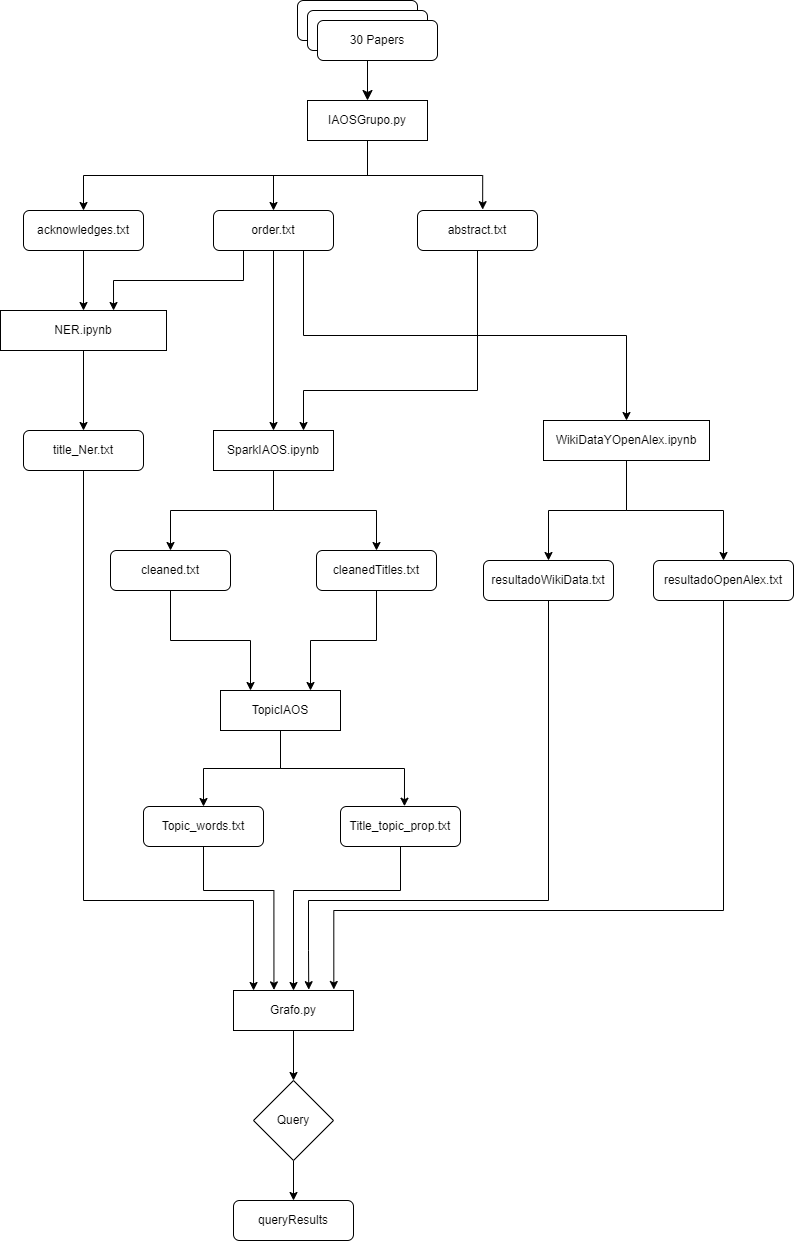

The diagram above was exported from draw.io. Its source (the exported page's mxGraphModel, read from the mxfile embedded in the PNG):
<mxGraphModel dx="1050" dy="523" grid="1" gridSize="10" guides="1" tooltips="1" connect="1" arrows="1" fold="1" page="1" pageScale="1" pageWidth="827" pageHeight="1169" math="0" shadow="0">
  <root>
    <mxCell id="WIyWlLk6GJQsqaUBKTNV-0" />
    <mxCell id="WIyWlLk6GJQsqaUBKTNV-1" parent="WIyWlLk6GJQsqaUBKTNV-0" />
    <mxCell id="WIyWlLk6GJQsqaUBKTNV-2" value="" style="rounded=0;html=1;jettySize=auto;orthogonalLoop=1;fontSize=11;endArrow=classic;endFill=1;endSize=8;strokeWidth=1;shadow=0;labelBackgroundColor=none;edgeStyle=orthogonalEdgeStyle;entryX=0.5;entryY=0;entryDx=0;entryDy=0;" parent="WIyWlLk6GJQsqaUBKTNV-1" source="WIyWlLk6GJQsqaUBKTNV-3" target="u_tl5Y1li-qFTIlrTDrz-3" edge="1">
      <mxGeometry relative="1" as="geometry">
        <mxPoint x="414" y="160" as="targetPoint" />
        <Array as="points">
          <mxPoint x="414" y="110" />
          <mxPoint x="414" y="110" />
        </Array>
      </mxGeometry>
    </mxCell>
    <mxCell id="WIyWlLk6GJQsqaUBKTNV-3" value="30 Papers" style="rounded=1;whiteSpace=wrap;html=1;fontSize=12;glass=0;strokeWidth=1;shadow=0;" parent="WIyWlLk6GJQsqaUBKTNV-1" vertex="1">
      <mxGeometry x="344" y="50" width="120" height="40" as="geometry" />
    </mxCell>
    <mxCell id="u_tl5Y1li-qFTIlrTDrz-0" value="30 Papers" style="rounded=1;whiteSpace=wrap;html=1;fontSize=12;glass=0;strokeWidth=1;shadow=0;" parent="WIyWlLk6GJQsqaUBKTNV-1" vertex="1">
      <mxGeometry x="354" y="60" width="120" height="40" as="geometry" />
    </mxCell>
    <mxCell id="u_tl5Y1li-qFTIlrTDrz-1" value="30 Papers" style="rounded=1;whiteSpace=wrap;html=1;fontSize=12;glass=0;strokeWidth=1;shadow=0;" parent="WIyWlLk6GJQsqaUBKTNV-1" vertex="1">
      <mxGeometry x="364" y="70" width="120" height="40" as="geometry" />
    </mxCell>
    <mxCell id="u_tl5Y1li-qFTIlrTDrz-35" style="edgeStyle=orthogonalEdgeStyle;rounded=0;orthogonalLoop=1;jettySize=auto;html=1;exitX=0.5;exitY=1;exitDx=0;exitDy=0;entryX=0.5;entryY=0;entryDx=0;entryDy=0;" parent="WIyWlLk6GJQsqaUBKTNV-1" source="u_tl5Y1li-qFTIlrTDrz-3" target="u_tl5Y1li-qFTIlrTDrz-33" edge="1">
      <mxGeometry relative="1" as="geometry" />
    </mxCell>
    <mxCell id="u_tl5Y1li-qFTIlrTDrz-36" style="edgeStyle=orthogonalEdgeStyle;rounded=0;orthogonalLoop=1;jettySize=auto;html=1;exitX=0.5;exitY=1;exitDx=0;exitDy=0;entryX=0.543;entryY=-0.022;entryDx=0;entryDy=0;entryPerimeter=0;" parent="WIyWlLk6GJQsqaUBKTNV-1" source="u_tl5Y1li-qFTIlrTDrz-3" target="u_tl5Y1li-qFTIlrTDrz-34" edge="1">
      <mxGeometry relative="1" as="geometry" />
    </mxCell>
    <mxCell id="u_tl5Y1li-qFTIlrTDrz-43" style="edgeStyle=orthogonalEdgeStyle;rounded=0;orthogonalLoop=1;jettySize=auto;html=1;exitX=0.5;exitY=1;exitDx=0;exitDy=0;" parent="WIyWlLk6GJQsqaUBKTNV-1" source="u_tl5Y1li-qFTIlrTDrz-3" target="u_tl5Y1li-qFTIlrTDrz-39" edge="1">
      <mxGeometry relative="1" as="geometry" />
    </mxCell>
    <mxCell id="u_tl5Y1li-qFTIlrTDrz-3" value="IAOSGrupo.py" style="rounded=0;whiteSpace=wrap;html=1;" parent="WIyWlLk6GJQsqaUBKTNV-1" vertex="1">
      <mxGeometry x="354" y="150" width="120" height="40" as="geometry" />
    </mxCell>
    <mxCell id="u_tl5Y1li-qFTIlrTDrz-41" style="edgeStyle=orthogonalEdgeStyle;rounded=0;orthogonalLoop=1;jettySize=auto;html=1;exitX=0.5;exitY=1;exitDx=0;exitDy=0;" parent="WIyWlLk6GJQsqaUBKTNV-1" source="u_tl5Y1li-qFTIlrTDrz-6" target="u_tl5Y1li-qFTIlrTDrz-8" edge="1">
      <mxGeometry relative="1" as="geometry" />
    </mxCell>
    <mxCell id="u_tl5Y1li-qFTIlrTDrz-42" style="edgeStyle=orthogonalEdgeStyle;rounded=0;orthogonalLoop=1;jettySize=auto;html=1;exitX=0.5;exitY=1;exitDx=0;exitDy=0;entryX=0.5;entryY=0;entryDx=0;entryDy=0;" parent="WIyWlLk6GJQsqaUBKTNV-1" source="u_tl5Y1li-qFTIlrTDrz-6" target="u_tl5Y1li-qFTIlrTDrz-28" edge="1">
      <mxGeometry relative="1" as="geometry" />
    </mxCell>
    <mxCell id="u_tl5Y1li-qFTIlrTDrz-6" value="SparkIAOS.ipynb" style="rounded=0;whiteSpace=wrap;html=1;" parent="WIyWlLk6GJQsqaUBKTNV-1" vertex="1">
      <mxGeometry x="260" y="480" width="120" height="40" as="geometry" />
    </mxCell>
    <mxCell id="u_tl5Y1li-qFTIlrTDrz-55" style="edgeStyle=orthogonalEdgeStyle;rounded=0;orthogonalLoop=1;jettySize=auto;html=1;exitX=0.5;exitY=1;exitDx=0;exitDy=0;entryX=0.25;entryY=0;entryDx=0;entryDy=0;" parent="WIyWlLk6GJQsqaUBKTNV-1" source="u_tl5Y1li-qFTIlrTDrz-8" target="u_tl5Y1li-qFTIlrTDrz-19" edge="1">
      <mxGeometry relative="1" as="geometry" />
    </mxCell>
    <mxCell id="u_tl5Y1li-qFTIlrTDrz-8" value="cleaned.txt" style="rounded=1;whiteSpace=wrap;html=1;fontSize=12;glass=0;strokeWidth=1;shadow=0;" parent="WIyWlLk6GJQsqaUBKTNV-1" vertex="1">
      <mxGeometry x="157" y="600" width="120" height="40" as="geometry" />
    </mxCell>
    <mxCell id="u_tl5Y1li-qFTIlrTDrz-24" value="" style="edgeStyle=orthogonalEdgeStyle;rounded=0;orthogonalLoop=1;jettySize=auto;html=1;" parent="WIyWlLk6GJQsqaUBKTNV-1" source="u_tl5Y1li-qFTIlrTDrz-19" target="u_tl5Y1li-qFTIlrTDrz-21" edge="1">
      <mxGeometry relative="1" as="geometry" />
    </mxCell>
    <mxCell id="u_tl5Y1li-qFTIlrTDrz-66" style="edgeStyle=orthogonalEdgeStyle;rounded=0;orthogonalLoop=1;jettySize=auto;html=1;exitX=0.5;exitY=1;exitDx=0;exitDy=0;entryX=0.533;entryY=-0.007;entryDx=0;entryDy=0;entryPerimeter=0;" parent="WIyWlLk6GJQsqaUBKTNV-1" source="u_tl5Y1li-qFTIlrTDrz-19" target="u_tl5Y1li-qFTIlrTDrz-65" edge="1">
      <mxGeometry relative="1" as="geometry" />
    </mxCell>
    <mxCell id="u_tl5Y1li-qFTIlrTDrz-19" value="TopicIAOS" style="rounded=0;whiteSpace=wrap;html=1;" parent="WIyWlLk6GJQsqaUBKTNV-1" vertex="1">
      <mxGeometry x="267" y="740" width="120" height="40" as="geometry" />
    </mxCell>
    <mxCell id="u_tl5Y1li-qFTIlrTDrz-51" style="edgeStyle=orthogonalEdgeStyle;rounded=0;orthogonalLoop=1;jettySize=auto;html=1;exitX=0.5;exitY=1;exitDx=0;exitDy=0;entryX=0.5;entryY=0;entryDx=0;entryDy=0;" parent="WIyWlLk6GJQsqaUBKTNV-1" source="u_tl5Y1li-qFTIlrTDrz-20" target="u_tl5Y1li-qFTIlrTDrz-22" edge="1">
      <mxGeometry relative="1" as="geometry" />
    </mxCell>
    <mxCell id="u_tl5Y1li-qFTIlrTDrz-52" style="edgeStyle=orthogonalEdgeStyle;rounded=0;orthogonalLoop=1;jettySize=auto;html=1;exitX=0.5;exitY=1;exitDx=0;exitDy=0;entryX=0.5;entryY=0;entryDx=0;entryDy=0;" parent="WIyWlLk6GJQsqaUBKTNV-1" source="u_tl5Y1li-qFTIlrTDrz-20" target="u_tl5Y1li-qFTIlrTDrz-23" edge="1">
      <mxGeometry relative="1" as="geometry" />
    </mxCell>
    <mxCell id="u_tl5Y1li-qFTIlrTDrz-20" value="WikiDataYOpenAlex.ipynb" style="rounded=0;whiteSpace=wrap;html=1;" parent="WIyWlLk6GJQsqaUBKTNV-1" vertex="1">
      <mxGeometry x="590" y="470" width="166" height="40" as="geometry" />
    </mxCell>
    <mxCell id="u_tl5Y1li-qFTIlrTDrz-62" style="edgeStyle=orthogonalEdgeStyle;rounded=0;orthogonalLoop=1;jettySize=auto;html=1;exitX=0.5;exitY=1;exitDx=0;exitDy=0;entryX=0.337;entryY=-0.015;entryDx=0;entryDy=0;entryPerimeter=0;" parent="WIyWlLk6GJQsqaUBKTNV-1" source="u_tl5Y1li-qFTIlrTDrz-21" target="u_tl5Y1li-qFTIlrTDrz-56" edge="1">
      <mxGeometry relative="1" as="geometry">
        <Array as="points">
          <mxPoint x="250" y="940" />
          <mxPoint x="320" y="940" />
          <mxPoint x="320" y="1039" />
        </Array>
      </mxGeometry>
    </mxCell>
    <mxCell id="u_tl5Y1li-qFTIlrTDrz-21" value="Topic_words.txt" style="rounded=1;whiteSpace=wrap;html=1;fontSize=12;glass=0;strokeWidth=1;shadow=0;" parent="WIyWlLk6GJQsqaUBKTNV-1" vertex="1">
      <mxGeometry x="190" y="856" width="120" height="40" as="geometry" />
    </mxCell>
    <mxCell id="u_tl5Y1li-qFTIlrTDrz-59" style="edgeStyle=orthogonalEdgeStyle;rounded=0;orthogonalLoop=1;jettySize=auto;html=1;exitX=0.5;exitY=1;exitDx=0;exitDy=0;entryX=0.627;entryY=-0.02;entryDx=0;entryDy=0;entryPerimeter=0;" parent="WIyWlLk6GJQsqaUBKTNV-1" source="u_tl5Y1li-qFTIlrTDrz-22" target="u_tl5Y1li-qFTIlrTDrz-56" edge="1">
      <mxGeometry relative="1" as="geometry">
        <Array as="points">
          <mxPoint x="595" y="950" />
          <mxPoint x="355" y="950" />
          <mxPoint x="355" y="1000" />
        </Array>
      </mxGeometry>
    </mxCell>
    <mxCell id="u_tl5Y1li-qFTIlrTDrz-22" value="resultadoWikiData.txt" style="rounded=1;whiteSpace=wrap;html=1;fontSize=12;glass=0;strokeWidth=1;shadow=0;" parent="WIyWlLk6GJQsqaUBKTNV-1" vertex="1">
      <mxGeometry x="530" y="610" width="130" height="40" as="geometry" />
    </mxCell>
    <mxCell id="u_tl5Y1li-qFTIlrTDrz-61" style="edgeStyle=orthogonalEdgeStyle;rounded=0;orthogonalLoop=1;jettySize=auto;html=1;exitX=0.5;exitY=1;exitDx=0;exitDy=0;entryX=0.836;entryY=-0.025;entryDx=0;entryDy=0;entryPerimeter=0;" parent="WIyWlLk6GJQsqaUBKTNV-1" source="u_tl5Y1li-qFTIlrTDrz-23" target="u_tl5Y1li-qFTIlrTDrz-56" edge="1">
      <mxGeometry relative="1" as="geometry">
        <Array as="points">
          <mxPoint x="770" y="960" />
          <mxPoint x="380" y="960" />
          <mxPoint x="380" y="1039" />
        </Array>
      </mxGeometry>
    </mxCell>
    <mxCell id="u_tl5Y1li-qFTIlrTDrz-23" value="resultadoOpenAlex.txt" style="rounded=1;whiteSpace=wrap;html=1;fontSize=12;glass=0;strokeWidth=1;shadow=0;" parent="WIyWlLk6GJQsqaUBKTNV-1" vertex="1">
      <mxGeometry x="700" y="610" width="140" height="40" as="geometry" />
    </mxCell>
    <mxCell id="u_tl5Y1li-qFTIlrTDrz-30" style="edgeStyle=orthogonalEdgeStyle;rounded=0;orthogonalLoop=1;jettySize=auto;html=1;exitX=0.5;exitY=1;exitDx=0;exitDy=0;entryX=0.75;entryY=0;entryDx=0;entryDy=0;" parent="WIyWlLk6GJQsqaUBKTNV-1" source="u_tl5Y1li-qFTIlrTDrz-28" target="u_tl5Y1li-qFTIlrTDrz-19" edge="1">
      <mxGeometry relative="1" as="geometry" />
    </mxCell>
    <mxCell id="u_tl5Y1li-qFTIlrTDrz-28" value="cleanedTitles.txt" style="rounded=1;whiteSpace=wrap;html=1;fontSize=12;glass=0;strokeWidth=1;shadow=0;" parent="WIyWlLk6GJQsqaUBKTNV-1" vertex="1">
      <mxGeometry x="363" y="600" width="120" height="40" as="geometry" />
    </mxCell>
    <mxCell id="u_tl5Y1li-qFTIlrTDrz-49" style="edgeStyle=orthogonalEdgeStyle;rounded=0;orthogonalLoop=1;jettySize=auto;html=1;exitX=0.5;exitY=1;exitDx=0;exitDy=0;entryX=0.5;entryY=0;entryDx=0;entryDy=0;" parent="WIyWlLk6GJQsqaUBKTNV-1" source="u_tl5Y1li-qFTIlrTDrz-33" target="u_tl5Y1li-qFTIlrTDrz-6" edge="1">
      <mxGeometry relative="1" as="geometry" />
    </mxCell>
    <mxCell id="u_tl5Y1li-qFTIlrTDrz-53" style="edgeStyle=orthogonalEdgeStyle;rounded=0;orthogonalLoop=1;jettySize=auto;html=1;exitX=0.75;exitY=1;exitDx=0;exitDy=0;" parent="WIyWlLk6GJQsqaUBKTNV-1" source="u_tl5Y1li-qFTIlrTDrz-33" target="u_tl5Y1li-qFTIlrTDrz-20" edge="1">
      <mxGeometry relative="1" as="geometry" />
    </mxCell>
    <mxCell id="u_tl5Y1li-qFTIlrTDrz-54" style="edgeStyle=orthogonalEdgeStyle;rounded=0;orthogonalLoop=1;jettySize=auto;html=1;exitX=0.25;exitY=1;exitDx=0;exitDy=0;entryX=0.681;entryY=0;entryDx=0;entryDy=0;entryPerimeter=0;" parent="WIyWlLk6GJQsqaUBKTNV-1" source="u_tl5Y1li-qFTIlrTDrz-33" target="u_tl5Y1li-qFTIlrTDrz-44" edge="1">
      <mxGeometry relative="1" as="geometry" />
    </mxCell>
    <mxCell id="u_tl5Y1li-qFTIlrTDrz-33" value="order.txt" style="rounded=1;whiteSpace=wrap;html=1;fontSize=12;glass=0;strokeWidth=1;shadow=0;" parent="WIyWlLk6GJQsqaUBKTNV-1" vertex="1">
      <mxGeometry x="260" y="260" width="120" height="40" as="geometry" />
    </mxCell>
    <mxCell id="u_tl5Y1li-qFTIlrTDrz-37" style="edgeStyle=orthogonalEdgeStyle;rounded=0;orthogonalLoop=1;jettySize=auto;html=1;exitX=0.5;exitY=1;exitDx=0;exitDy=0;entryX=0.75;entryY=0;entryDx=0;entryDy=0;" parent="WIyWlLk6GJQsqaUBKTNV-1" source="u_tl5Y1li-qFTIlrTDrz-34" target="u_tl5Y1li-qFTIlrTDrz-6" edge="1">
      <mxGeometry relative="1" as="geometry">
        <Array as="points">
          <mxPoint x="524" y="440" />
          <mxPoint x="350" y="440" />
        </Array>
      </mxGeometry>
    </mxCell>
    <mxCell id="u_tl5Y1li-qFTIlrTDrz-34" value="abstract.txt" style="rounded=1;whiteSpace=wrap;html=1;fontSize=12;glass=0;strokeWidth=1;shadow=0;" parent="WIyWlLk6GJQsqaUBKTNV-1" vertex="1">
      <mxGeometry x="464" y="260" width="120" height="40" as="geometry" />
    </mxCell>
    <mxCell id="u_tl5Y1li-qFTIlrTDrz-45" style="edgeStyle=orthogonalEdgeStyle;rounded=0;orthogonalLoop=1;jettySize=auto;html=1;exitX=0.5;exitY=1;exitDx=0;exitDy=0;entryX=0.5;entryY=0;entryDx=0;entryDy=0;" parent="WIyWlLk6GJQsqaUBKTNV-1" source="u_tl5Y1li-qFTIlrTDrz-39" target="u_tl5Y1li-qFTIlrTDrz-44" edge="1">
      <mxGeometry relative="1" as="geometry" />
    </mxCell>
    <mxCell id="u_tl5Y1li-qFTIlrTDrz-39" value="acknowledges.txt" style="rounded=1;whiteSpace=wrap;html=1;fontSize=12;glass=0;strokeWidth=1;shadow=0;" parent="WIyWlLk6GJQsqaUBKTNV-1" vertex="1">
      <mxGeometry x="70" y="260" width="120" height="40" as="geometry" />
    </mxCell>
    <mxCell id="u_tl5Y1li-qFTIlrTDrz-48" value="" style="edgeStyle=orthogonalEdgeStyle;rounded=0;orthogonalLoop=1;jettySize=auto;html=1;" parent="WIyWlLk6GJQsqaUBKTNV-1" source="u_tl5Y1li-qFTIlrTDrz-44" target="u_tl5Y1li-qFTIlrTDrz-47" edge="1">
      <mxGeometry relative="1" as="geometry" />
    </mxCell>
    <mxCell id="u_tl5Y1li-qFTIlrTDrz-44" value="NER.ipynb" style="rounded=0;whiteSpace=wrap;html=1;" parent="WIyWlLk6GJQsqaUBKTNV-1" vertex="1">
      <mxGeometry x="47" y="360" width="166" height="40" as="geometry" />
    </mxCell>
    <mxCell id="u_tl5Y1li-qFTIlrTDrz-57" style="edgeStyle=orthogonalEdgeStyle;rounded=0;orthogonalLoop=1;jettySize=auto;html=1;exitX=0.5;exitY=1;exitDx=0;exitDy=0;entryX=0.167;entryY=0;entryDx=0;entryDy=0;entryPerimeter=0;" parent="WIyWlLk6GJQsqaUBKTNV-1" source="u_tl5Y1li-qFTIlrTDrz-47" target="u_tl5Y1li-qFTIlrTDrz-56" edge="1">
      <mxGeometry relative="1" as="geometry">
        <mxPoint x="300" y="1010" as="targetPoint" />
        <Array as="points">
          <mxPoint x="130" y="950" />
          <mxPoint x="300" y="950" />
        </Array>
      </mxGeometry>
    </mxCell>
    <mxCell id="u_tl5Y1li-qFTIlrTDrz-47" value="title_Ner.txt" style="rounded=1;whiteSpace=wrap;html=1;fontSize=12;glass=0;strokeWidth=1;shadow=0;" parent="WIyWlLk6GJQsqaUBKTNV-1" vertex="1">
      <mxGeometry x="70" y="480" width="120" height="40" as="geometry" />
    </mxCell>
    <mxCell id="u_tl5Y1li-qFTIlrTDrz-69" value="" style="edgeStyle=orthogonalEdgeStyle;rounded=0;orthogonalLoop=1;jettySize=auto;html=1;" parent="WIyWlLk6GJQsqaUBKTNV-1" source="u_tl5Y1li-qFTIlrTDrz-56" target="u_tl5Y1li-qFTIlrTDrz-68" edge="1">
      <mxGeometry relative="1" as="geometry" />
    </mxCell>
    <mxCell id="u_tl5Y1li-qFTIlrTDrz-56" value="Grafo.py" style="rounded=0;whiteSpace=wrap;html=1;" parent="WIyWlLk6GJQsqaUBKTNV-1" vertex="1">
      <mxGeometry x="280" y="1040" width="120" height="40" as="geometry" />
    </mxCell>
    <mxCell id="u_tl5Y1li-qFTIlrTDrz-67" style="edgeStyle=orthogonalEdgeStyle;rounded=0;orthogonalLoop=1;jettySize=auto;html=1;exitX=0.5;exitY=1;exitDx=0;exitDy=0;entryX=0.5;entryY=0;entryDx=0;entryDy=0;" parent="WIyWlLk6GJQsqaUBKTNV-1" source="u_tl5Y1li-qFTIlrTDrz-65" target="u_tl5Y1li-qFTIlrTDrz-56" edge="1">
      <mxGeometry relative="1" as="geometry">
        <Array as="points">
          <mxPoint x="447" y="940" />
          <mxPoint x="340" y="940" />
        </Array>
      </mxGeometry>
    </mxCell>
    <mxCell id="u_tl5Y1li-qFTIlrTDrz-65" value="Title_topic_prop.txt" style="rounded=1;whiteSpace=wrap;html=1;fontSize=12;glass=0;strokeWidth=1;shadow=0;" parent="WIyWlLk6GJQsqaUBKTNV-1" vertex="1">
      <mxGeometry x="387" y="856" width="120" height="40" as="geometry" />
    </mxCell>
    <mxCell id="u_tl5Y1li-qFTIlrTDrz-71" value="" style="edgeStyle=orthogonalEdgeStyle;rounded=0;orthogonalLoop=1;jettySize=auto;html=1;" parent="WIyWlLk6GJQsqaUBKTNV-1" source="u_tl5Y1li-qFTIlrTDrz-68" target="u_tl5Y1li-qFTIlrTDrz-70" edge="1">
      <mxGeometry relative="1" as="geometry" />
    </mxCell>
    <mxCell id="u_tl5Y1li-qFTIlrTDrz-68" value="Query" style="rhombus;whiteSpace=wrap;html=1;" parent="WIyWlLk6GJQsqaUBKTNV-1" vertex="1">
      <mxGeometry x="300" y="1130" width="80" height="80" as="geometry" />
    </mxCell>
    <mxCell id="u_tl5Y1li-qFTIlrTDrz-70" value="queryResults" style="rounded=1;whiteSpace=wrap;html=1;fontSize=12;glass=0;strokeWidth=1;shadow=0;" parent="WIyWlLk6GJQsqaUBKTNV-1" vertex="1">
      <mxGeometry x="280" y="1250" width="120" height="40" as="geometry" />
    </mxCell>
  </root>
</mxGraphModel>